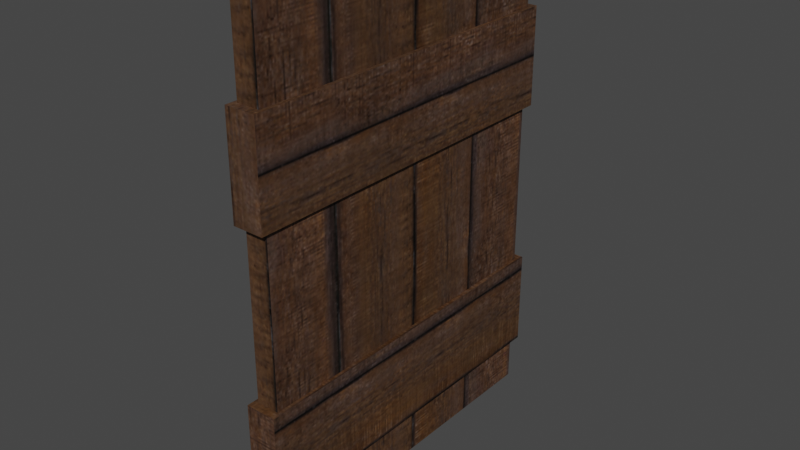 # Source: BuyableDoor.blend  (saved by Blender 4.1.24; exported with 4.5.12 LTS)
import bpy
from mathutils import Matrix  # noqa: F401  (used for matrix-valued properties, if any)

bpy.ops.wm.read_factory_settings(use_empty=True)
scene = bpy.context.scene
scene.name = 'Scene'

# ---- collections
col_collection = bpy.data.collections.new('Collection'); scene.collection.children.link(col_collection)

# ---- images (referenced by path relative to the original .blend; pixels are not part of the script)
import os
ASSET_DIR = os.environ.get("B2B_ASSET_DIR", "")  # directory of the original .blend (textures are referenced by path, not embedded)
HERE = os.path.dirname(os.path.abspath(__file__))  # packed textures are extracted next to this script under _unpacked/

def load_image(name, relpath, width, height, colorspace="sRGB"):
    """Load a texture the original file referenced (path relative to the .blend, or extracted next to this script)."""
    p = next((c for c in (os.path.join(HERE, relpath), os.path.join(ASSET_DIR, relpath)) if relpath and os.path.exists(c)), "")
    if p:
        img = bpy.data.images.load(p, check_existing=True)
        img.name = name
    else:  # same state as the original file: an image datablock whose file is absent (Cycles renders it pink)
        img = bpy.data.images.new(name, width, height)
        img.source = "FILE"
        img.filepath = "//" + (relpath or name)
    img.colorspace_settings.name = colorspace
    return img
img_buyable_door_diffuse = load_image('Buyable Door Diffuse', '_unpacked/Buyable_Door_Diffuse.94df51a1.png', 512, 512, 'sRGB')

# ---- materials (node trees are filled in below, after node groups)
mat_wood = bpy.data.materials.new('Wood')
mat_wood.displacement_method = 'BOTH'
mat_wood.use_transparent_shadow = False

# ---- material node trees
mat_wood.use_nodes = True; mat_wood.node_tree.nodes.clear()
_N = mat_wood.node_tree.nodes; _L = mat_wood.node_tree.links
n0 = _N.new('ShaderNodeOutputMaterial'); n0.name = 'Material Output.001'; n0.location = (2052, -75)
n1 = _N.new('ShaderNodeBsdfPrincipled'); n1.name = 'Principled BSDF.001'; n1.location = (1556, -28)
n1.distribution = 'GGX'
n1.subsurface_method = 'RANDOM_WALK_SKIN'
n1.inputs[1].default_value = 0.3
n1.inputs[3].default_value = 1.45
n1.inputs[13].default_value = 0.2
n1.inputs[27].default_value = (0.0, 0.0, 0.0, 1.0)
n1.inputs[28].default_value = 1.0
n2 = _N.new('ShaderNodeTexImage'); n2.name = 'Image Texture.002'; n2.location = (1128, -31)
n2.image = img_buyable_door_diffuse
n2.projection_blend = 0.5
_L.new(n1.outputs[0], n0.inputs[0])
_L.new(n2.outputs[0], n1.inputs[0])
n0.is_active_output = True

# ---- world
world_world = bpy.data.worlds.new('World'); scene.world = world_world
world_world.use_nodes = True; world_world.node_tree.nodes.clear()
_N = world_world.node_tree.nodes; _L = world_world.node_tree.links
n0 = _N.new('ShaderNodeOutputWorld'); n0.name = 'World Output'; n0.location = (300, 300)
n1 = _N.new('ShaderNodeBackground'); n1.name = 'Background'; n1.location = (10, 300)
n1.inputs[0].default_value = (0.05088, 0.05088, 0.05088, 1.0)
_L.new(n1.outputs[0], n0.inputs[0])
n0.is_active_output = True
world_world.color = (0.05088, 0.05088, 0.05088)
world_world.use_sun_shadow = False
world_world.sun_shadow_jitter_overblur = 0.0

# ---- meshes
me_buyable_door = bpy.data.meshes.new('Buyable Door')
me_buyable_door.from_pydata([(0.06, 0.9, 1.296), (0.06, 0.9, -1.296), (0.06, -0.9, 1.296), (0.06, -0.9, -1.296), (-0.06, 0.9, 1.296), (-0.06, 0.9, -1.296), (-0.06, -0.9, 1.296), (-0.06, -0.9, -1.296), (0.06, 0.9, 0.9331), (0.06, 0.9, -0.9331), (-0.06, -0.9, -0.9331), (-0.06, -0.9, 0.9331), (0.06, -0.9, 0.9331), (0.06, -0.9, -0.9331), (-0.06, 0.9, 0.9331), (-0.06, 0.9, -0.9331), (0.081, 0.945, -0.5408), (0.081, 0.945, -1.059), (0.081, -0.945, -0.5408), (0.081, -0.945, -1.059), (-0.081, 0.945, -0.5408), (-0.081, 0.945, -1.059), (-0.081, -0.945, -0.5408), (-0.081, -0.945, -1.059), (0.081, 0.945, -0.6134), (0.081, 0.945, -0.9866), (-0.081, -0.945, -0.9866), (-0.081, -0.945, -0.6134), (0.081, -0.945, -0.6134), (0.081, -0.945, -0.9866), (-0.081, 0.945, -0.6134), (-0.081, 0.945, -0.9866), (0.081, 0.945, 0.8592), (0.081, 0.945, 0.3408), (0.081, -0.945, 0.8592), (0.081, -0.945, 0.3408), (-0.081, 0.945, 0.8592), (-0.081, 0.945, 0.3408), (-0.081, -0.945, 0.8592), (-0.081, -0.945, 0.3408), (0.081, 0.945, 0.7866), (0.081, 0.945, 0.4134), (-0.081, -0.945, 0.4134), (-0.081, -0.945, 0.7866), (0.081, -0.945, 0.7866), (0.081, -0.945, 0.4134), (-0.081, 0.945, 0.7866), (-0.081, 0.945, 0.4134)], [], [(0, 4, 6, 2), (12, 2, 6, 11), (11, 6, 4, 14), (5, 1, 3, 7), (8, 0, 2, 12), (14, 4, 0, 8), (5, 15, 9, 1), (8, 9, 15, 14), (1, 9, 13, 3), (7, 10, 15, 5), (11, 14, 15, 10), (3, 13, 10, 7), (12, 13, 9, 8), (12, 11, 10, 13), (16, 20, 22, 18), (28, 18, 22, 27), (27, 22, 20, 30), (21, 17, 19, 23), (24, 16, 18, 28), (30, 20, 16, 24), (21, 31, 25, 17), (24, 25, 31, 30), (17, 25, 29, 19), (23, 26, 31, 21), (27, 30, 31, 26), (19, 29, 26, 23), (28, 29, 25, 24), (28, 27, 26, 29), (32, 36, 38, 34), (44, 34, 38, 43), (43, 38, 36, 46), (37, 33, 35, 39), (40, 32, 34, 44), (46, 36, 32, 40), (37, 47, 41, 33), (40, 41, 47, 46), (33, 41, 45, 35), (39, 42, 47, 37), (43, 46, 47, 42), (35, 45, 42, 39), (44, 45, 41, 40), (44, 43, 42, 45)])
_uv = me_buyable_door.uv_layers.new(name='UVMap')
_uv.uv.foreach_set('vector', [0.625, 0.5, 0.875, 0.5, 0.875, 0.75, 0.625, 0.75, 0.575, 0.75, 0.625, 0.75, 0.625, 1.0, 0.575, 1.0, 0.575, 0.0, 0.625, 0.0, 0.625, 0.25, 0.575, 0.25, 0.125, 0.5, 0.375, 0.5, 0.375, 0.75, 0.125, 0.75, 0.575, 0.5, 0.625, 0.5, 0.625, 0.75, 0.575, 0.75, 0.575, 0.25, 0.625, 0.25, 0.625, 0.5, 0.575, 0.5, 0.375, 0.25, 0.425, 0.25, 0.425, 0.5, 0.375, 0.5, 0.575, 0.5, 0.425, 0.5, 0.425, 0.25, 0.575, 0.25, 0.375, 0.5, 0.425, 0.5, 0.425, 0.75, 0.375, 0.75, 0.375, 0.0, 0.425, 0.0, 0.425, 0.25, 0.375, 0.25, 0.575, 0.0, 0.575, 0.25, 0.425, 0.25, 0.425, 1.0, 0.375, 0.75, 0.425, 0.75, 0.425, 1.0, 0.375, 1.0, 0.575, 0.75, 0.425, 0.75, 0.425, 0.5, 0.575, 0.5, 0.575, 0.75, 0.575, 0.0, 0.425, 1.0, 0.425, 0.75, 0.625, 0.5, 0.875, 0.5, 0.875, 0.75, 0.625, 0.75, 0.575, 0.75, 0.625, 0.75, 0.625, 1.0, 0.575, 1.0, 0.575, 0.0, 0.625, 0.0, 0.625, 0.25, 0.575, 0.25, 0.125, 0.5, 0.375, 0.5, 0.375, 0.75, 0.125, 0.75, 0.575, 0.5, 0.625, 0.5, 0.625, 0.75, 0.575, 0.75, 0.575, 0.25, 0.625, 0.25, 0.625, 0.5, 0.575, 0.5, 0.375, 0.25, 0.425, 0.25, 0.425, 0.5, 0.375, 0.5, 0.575, 0.5, 0.425, 0.5, 0.425, 0.25, 0.575, 0.25, 0.375, 0.5, 0.425, 0.5, 0.425, 0.75, 0.375, 0.75, 0.375, 0.0, 0.425, 0.0, 0.425, 0.25, 0.375, 0.25, 0.575, 0.0, 0.575, 0.25, 0.425, 0.25, 0.425, 1.0, 0.375, 0.75, 0.425, 0.75, 0.425, 1.0, 0.375, 1.0, 0.575, 0.75, 0.425, 0.75, 0.425, 0.5, 0.575, 0.5, 0.575, 0.75, 0.575, 0.0, 0.425, 1.0, 0.425, 0.75, 0.625, 0.5, 0.875, 0.5, 0.875, 0.75, 0.625, 0.75, 0.575, 0.75, 0.625, 0.75, 0.625, 1.0, 0.575, 1.0, 0.575, 0.0, 0.625, 0.0, 0.625, 0.25, 0.575, 0.25, 0.125, 0.5, 0.375, 0.5, 0.375, 0.75, 0.125, 0.75, 0.575, 0.5, 0.625, 0.5, 0.625, 0.75, 0.575, 0.75, 0.575, 0.25, 0.625, 0.25, 0.625, 0.5, 0.575, 0.5, 0.375, 0.25, 0.425, 0.25, 0.425, 0.5, 0.375, 0.5, 0.575, 0.5, 0.425, 0.5, 0.425, 0.25, 0.575, 0.25, 0.375, 0.5, 0.425, 0.5, 0.425, 0.75, 0.375, 0.75, 0.375, 0.0, 0.425, 0.0, 0.425, 0.25, 0.375, 0.25, 0.575, 0.0, 0.575, 0.25, 0.425, 0.25, 0.425, 1.0, 0.375, 0.75, 0.425, 0.75, 0.425, 1.0, 0.375, 1.0, 0.575, 0.75, 0.425, 0.75, 0.425, 0.5, 0.575, 0.5, 0.575, 0.75, 0.575, 0.0, 0.425, 1.0, 0.425, 0.75])
_uv = me_buyable_door.uv_layers.new(name='automap')
_uv.uv.foreach_set('vector', [1.0, 0.5859, 1.0, 0.6134, 0.5902, 0.6134, 0.5902, 0.5859, 0.08262, 0.05507, 0.0, 0.05507, 0.0, 0.02753, 0.08262, 0.02753, 0.08262, 1.0, 2.98e-08, 1.0, 2.98e-08, 0.587, 0.08262, 0.587, 1.0, 0.5584, 1.0, 0.5859, 0.5902, 0.5859, 0.5902, 0.5584, 0.08262, 0.587, 0.0, 0.587, 5.96e-08, 0.174, 0.08262, 0.174, 0.08262, 0.02753, 0.0, 0.02753, 0.0, 2.98e-08, 0.08262, 2.98e-08, 0.5902, 0.02753, 0.5075, 0.02753, 0.5075, 5.96e-08, 0.5902, 5.96e-08, 0.08262, 2.98e-08, 0.5075, 5.96e-08, 0.5075, 0.02753, 0.08262, 0.02753, 0.5902, 0.587, 0.5075, 0.587, 0.5075, 0.174, 0.5902, 0.174, 0.5902, 1.0, 0.5075, 1.0, 0.5075, 0.587, 0.5902, 0.587, 0.08262, 1.0, 0.08262, 0.587, 0.5075, 0.587, 0.5075, 1.0, 0.5902, 0.05507, 0.5075, 0.05507, 0.5075, 0.02753, 0.5902, 0.02753, 0.08262, 0.174, 0.5075, 0.174, 0.5075, 0.587, 0.08262, 0.587, 0.08262, 0.05507, 0.08262, 0.02753, 0.5075, 0.02753, 0.5075, 0.05507, 1.0, 0.7249, 1.0, 0.7621, 0.5902, 0.7621, 0.5902, 0.7249, 0.6067, 0.5584, 0.5902, 0.5584, 0.5902, 0.5212, 0.6067, 0.5212, 0.4098, 0.1574, 0.4098, 0.174, 0.0, 0.174, 0.0, 0.1574, 1.0, 0.6878, 1.0, 0.7249, 0.5902, 0.7249, 0.5902, 0.6878, 0.8197, 0.1574, 0.8197, 0.174, 0.4098, 0.174, 0.4098, 0.1574, 0.6067, 0.5212, 0.5902, 0.5212, 0.5902, 0.484, 0.6067, 0.484, 0.7082, 0.5212, 0.6917, 0.5212, 0.6917, 0.484, 0.7082, 0.484, 0.6067, 0.484, 0.6917, 0.484, 0.6917, 0.5212, 0.6067, 0.5212, 0.8197, 0.05507, 0.8197, 0.07172, 0.4098, 0.07172, 0.4098, 0.05507, 0.4098, 0.05507, 0.4098, 0.07172, 0.0, 0.07172, 0.0, 0.05507, 0.4098, 0.1574, 0.0, 0.1574, 0.0, 0.07172, 0.4098, 0.07172, 0.7082, 0.5584, 0.6917, 0.5584, 0.6917, 0.5212, 0.7082, 0.5212, 0.4098, 0.1574, 0.4098, 0.07172, 0.8197, 0.07172, 0.8197, 0.1574, 0.6067, 0.5584, 0.6067, 0.5212, 0.6917, 0.5212, 0.6917, 0.5584, 1.0, 0.6506, 1.0, 0.6878, 0.5902, 0.6878, 0.5902, 0.6506, 0.6067, 0.484, 0.5902, 0.484, 0.5902, 0.4469, 0.6067, 0.4469, 1.0, 0.9833, 1.0, 1.0, 0.5902, 1.0, 0.5902, 0.9833, 1.0, 0.6134, 1.0, 0.6506, 0.5902, 0.6506, 0.5902, 0.6134, 1.0, 0.8644, 1.0, 0.8811, 0.5902, 0.8811, 0.5902, 0.8644, 0.6067, 0.4469, 0.5902, 0.4469, 0.5902, 0.4097, 0.6067, 0.4097, 0.7082, 0.4469, 0.6917, 0.4469, 0.6917, 0.4097, 0.7082, 0.4097, 0.6067, 0.4097, 0.6917, 0.4097, 0.6917, 0.4469, 0.6067, 0.4469, 1.0, 0.7621, 1.0, 0.7788, 0.5902, 0.7788, 0.5902, 0.7621, 1.0, 0.8811, 1.0, 0.8977, 0.5902, 0.8977, 0.5902, 0.8811, 1.0, 0.9833, 0.5902, 0.9833, 0.5902, 0.8977, 1.0, 0.8977, 0.7082, 0.484, 0.6917, 0.484, 0.6917, 0.4469, 0.7082, 0.4469, 0.5902, 0.8644, 0.5902, 0.7788, 1.0, 0.7788, 1.0, 0.8644, 0.6067, 0.484, 0.6067, 0.4469, 0.6917, 0.4469, 0.6917, 0.484])
_uv.active_render = True
me_buyable_door.materials.append(mat_wood)
me_buyable_door.use_mirror_vertex_groups = False
me_buyable_door.auto_texspace = False
me_buyable_door.update()

# ---- objects
ob_buyable_door = bpy.data.objects.new('Buyable Door', me_buyable_door)

# ---- transforms, parenting, visibility, modifiers, constraints
ob_buyable_door.location = (0.0, 0.0, 0.0)
ob_buyable_door.lock_rotations_4d = False
ob_buyable_door.empty_display_type = 'ARROWS'
ob_buyable_door.lineart.crease_threshold = 0.0

# ---- collection membership
col_collection.objects.link(ob_buyable_door)

# ---- scene / render settings (as saved in the file)
scene.frame_start = 1; scene.frame_end = 250; scene.frame_set(1)
scene.render.engine = 'CYCLES'
scene.render.use_persistent_data = True
scene.cycles.samples = 10
scene.cycles.sampling_pattern = 'TABULATED_SOBOL'
scene.cycles.adaptive_threshold = 0.1
scene.cycles.bake_type = 'DIFFUSE'
scene.eevee.ray_tracing_options.trace_max_roughness = 0.0
scene.view_settings.view_transform = 'Filmic'
bpy.context.view_layer.update()

# ---- added for rendering (the .blend has no active camera and no usable light): camera, sun
cam_auto = bpy.data.cameras.new('AutoCamera')
cam_auto.lens = 50.0
cam_auto.sensor_width = 36.0
cam_auto.clip_end = 1000.0
ob_auto_camera = bpy.data.objects.new('AutoCamera', cam_auto)
scene.collection.objects.link(ob_auto_camera)
ob_auto_camera.location = (2.9718, -3.56616, 2.37744)
ob_auto_camera.rotation_euler = (1.09748, -7.21219e-08, 0.694738)
scene.camera = ob_auto_camera
light_auto_sun = bpy.data.lights.new('AutoSun', 'SUN')
light_auto_sun.energy = 3.0
light_auto_sun.angle = 0.0523599
ob_auto_sun = bpy.data.objects.new('AutoSun', light_auto_sun)
scene.collection.objects.link(ob_auto_sun)
ob_auto_sun.rotation_euler = (0.872665, 0.174533, 0.523599)
bpy.context.view_layer.update()
